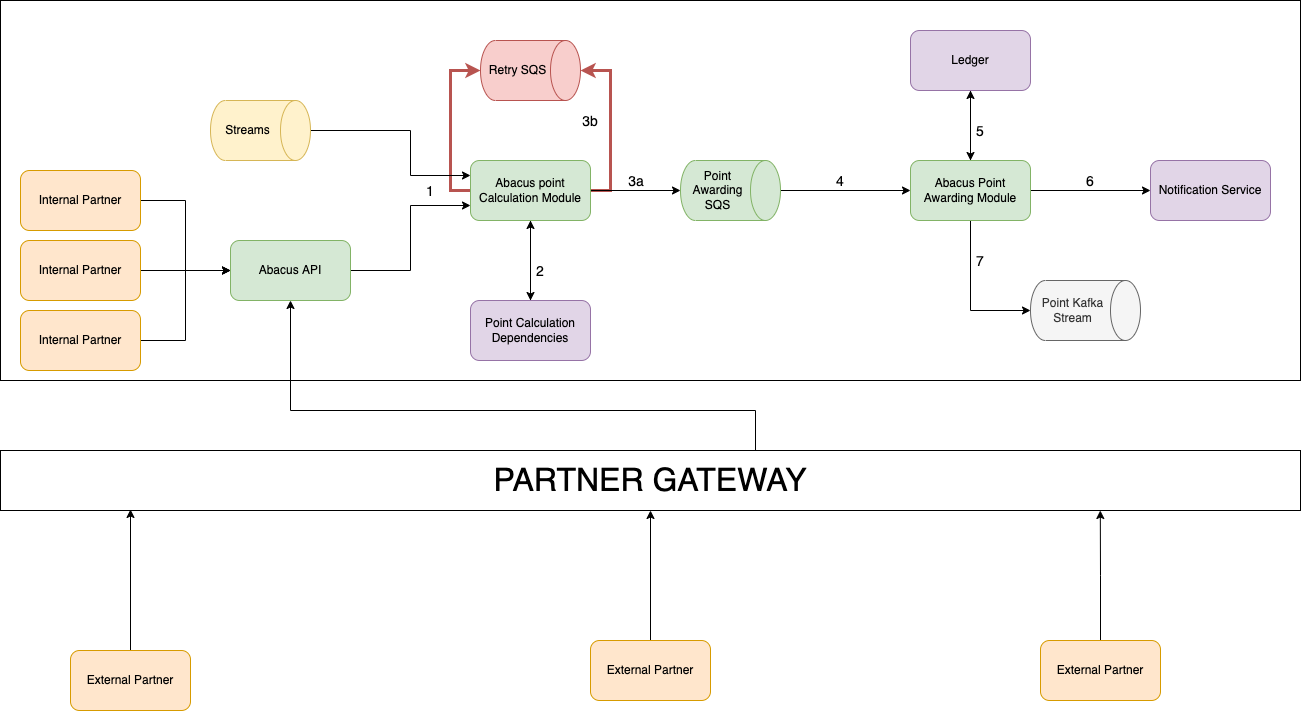

The diagram above was exported from draw.io. Its source (the exported page's mxGraphModel, read from the mxfile embedded in the PNG):
<mxGraphModel dx="1585" dy="636" grid="1" gridSize="10" guides="1" tooltips="1" connect="1" arrows="1" fold="1" page="0" pageScale="1" pageWidth="1654" pageHeight="1169" math="0" shadow="0">
  <root>
    <mxCell id="0" />
    <mxCell id="1" parent="0" />
    <mxCell id="TLZIotQGTnzHSsCQTDEa-11" value="" style="rounded=0;whiteSpace=wrap;html=1;" parent="1" vertex="1">
      <mxGeometry x="-380" y="190" width="1300" height="380" as="geometry" />
    </mxCell>
    <mxCell id="TLZIotQGTnzHSsCQTDEa-2" value="Retry SQS" style="shape=cylinder3;whiteSpace=wrap;html=1;boundedLbl=1;backgroundOutline=1;size=15;direction=south;fillColor=#f8cecc;strokeColor=#b85450;" parent="1" vertex="1">
      <mxGeometry x="100" y="230" width="100" height="60" as="geometry" />
    </mxCell>
    <mxCell id="TLZIotQGTnzHSsCQTDEa-33" style="edgeStyle=orthogonalEdgeStyle;rounded=0;orthogonalLoop=1;jettySize=auto;html=1;exitX=1;exitY=0.5;exitDx=0;exitDy=0;entryX=0.5;entryY=0;entryDx=0;entryDy=0;entryPerimeter=0;fontSize=32;strokeWidth=3;fillColor=#f8cecc;strokeColor=#b85450;" parent="1" source="TLZIotQGTnzHSsCQTDEa-3" target="TLZIotQGTnzHSsCQTDEa-2" edge="1">
      <mxGeometry relative="1" as="geometry" />
    </mxCell>
    <mxCell id="TLZIotQGTnzHSsCQTDEa-35" style="edgeStyle=orthogonalEdgeStyle;rounded=0;orthogonalLoop=1;jettySize=auto;html=1;entryX=0.5;entryY=1;entryDx=0;entryDy=0;entryPerimeter=0;fontSize=32;strokeWidth=3;exitX=0;exitY=0.5;exitDx=0;exitDy=0;fillColor=#f8cecc;strokeColor=#b85450;" parent="1" source="TLZIotQGTnzHSsCQTDEa-3" target="TLZIotQGTnzHSsCQTDEa-2" edge="1">
      <mxGeometry relative="1" as="geometry" />
    </mxCell>
    <mxCell id="TLZIotQGTnzHSsCQTDEa-36" style="edgeStyle=orthogonalEdgeStyle;rounded=0;orthogonalLoop=1;jettySize=auto;html=1;exitX=1;exitY=0.5;exitDx=0;exitDy=0;fontSize=32;strokeWidth=1;" parent="1" source="TLZIotQGTnzHSsCQTDEa-3" target="TLZIotQGTnzHSsCQTDEa-4" edge="1">
      <mxGeometry relative="1" as="geometry" />
    </mxCell>
    <mxCell id="TLZIotQGTnzHSsCQTDEa-43" style="edgeStyle=orthogonalEdgeStyle;rounded=0;orthogonalLoop=1;jettySize=auto;html=1;exitX=0.5;exitY=1;exitDx=0;exitDy=0;entryX=0.5;entryY=0;entryDx=0;entryDy=0;fontSize=32;strokeWidth=1;" parent="1" source="TLZIotQGTnzHSsCQTDEa-3" target="TLZIotQGTnzHSsCQTDEa-9" edge="1">
      <mxGeometry relative="1" as="geometry" />
    </mxCell>
    <mxCell id="TLZIotQGTnzHSsCQTDEa-3" value="Abacus point Calculation Module" style="rounded=1;whiteSpace=wrap;html=1;fillColor=#d5e8d4;strokeColor=#82b366;" parent="1" vertex="1">
      <mxGeometry x="90" y="350" width="120" height="60" as="geometry" />
    </mxCell>
    <mxCell id="TLZIotQGTnzHSsCQTDEa-37" style="edgeStyle=orthogonalEdgeStyle;rounded=0;orthogonalLoop=1;jettySize=auto;html=1;exitX=0.5;exitY=0;exitDx=0;exitDy=0;exitPerimeter=0;entryX=0;entryY=0.5;entryDx=0;entryDy=0;fontSize=32;strokeWidth=1;" parent="1" source="TLZIotQGTnzHSsCQTDEa-4" target="TLZIotQGTnzHSsCQTDEa-5" edge="1">
      <mxGeometry relative="1" as="geometry" />
    </mxCell>
    <mxCell id="TLZIotQGTnzHSsCQTDEa-4" value="Point Awarding SQS" style="shape=cylinder3;whiteSpace=wrap;html=1;boundedLbl=1;backgroundOutline=1;size=15;direction=south;fillColor=#d5e8d4;strokeColor=#82b366;" parent="1" vertex="1">
      <mxGeometry x="300" y="350" width="100" height="60" as="geometry" />
    </mxCell>
    <mxCell id="TLZIotQGTnzHSsCQTDEa-38" style="edgeStyle=orthogonalEdgeStyle;rounded=0;orthogonalLoop=1;jettySize=auto;html=1;exitX=0.5;exitY=0;exitDx=0;exitDy=0;fontSize=32;strokeWidth=1;" parent="1" source="TLZIotQGTnzHSsCQTDEa-5" target="TLZIotQGTnzHSsCQTDEa-6" edge="1">
      <mxGeometry relative="1" as="geometry" />
    </mxCell>
    <mxCell id="TLZIotQGTnzHSsCQTDEa-40" style="edgeStyle=orthogonalEdgeStyle;rounded=0;orthogonalLoop=1;jettySize=auto;html=1;exitX=1;exitY=0.5;exitDx=0;exitDy=0;entryX=0;entryY=0.5;entryDx=0;entryDy=0;fontSize=32;strokeWidth=1;" parent="1" source="TLZIotQGTnzHSsCQTDEa-5" target="TLZIotQGTnzHSsCQTDEa-7" edge="1">
      <mxGeometry relative="1" as="geometry" />
    </mxCell>
    <mxCell id="TLZIotQGTnzHSsCQTDEa-42" style="edgeStyle=orthogonalEdgeStyle;rounded=0;orthogonalLoop=1;jettySize=auto;html=1;exitX=0.5;exitY=1;exitDx=0;exitDy=0;entryX=0.5;entryY=1;entryDx=0;entryDy=0;entryPerimeter=0;fontSize=32;strokeWidth=1;" parent="1" source="TLZIotQGTnzHSsCQTDEa-5" target="TLZIotQGTnzHSsCQTDEa-8" edge="1">
      <mxGeometry relative="1" as="geometry" />
    </mxCell>
    <mxCell id="TLZIotQGTnzHSsCQTDEa-5" value="Abacus Point Awarding Module" style="rounded=1;whiteSpace=wrap;html=1;fillColor=#d5e8d4;strokeColor=#82b366;" parent="1" vertex="1">
      <mxGeometry x="530" y="350" width="120" height="60" as="geometry" />
    </mxCell>
    <mxCell id="TLZIotQGTnzHSsCQTDEa-39" style="edgeStyle=orthogonalEdgeStyle;rounded=0;orthogonalLoop=1;jettySize=auto;html=1;exitX=0.5;exitY=1;exitDx=0;exitDy=0;entryX=0.5;entryY=0;entryDx=0;entryDy=0;fontSize=32;strokeWidth=1;" parent="1" source="TLZIotQGTnzHSsCQTDEa-6" target="TLZIotQGTnzHSsCQTDEa-5" edge="1">
      <mxGeometry relative="1" as="geometry" />
    </mxCell>
    <mxCell id="TLZIotQGTnzHSsCQTDEa-6" value="Ledger" style="rounded=1;whiteSpace=wrap;html=1;fillColor=#e1d5e7;strokeColor=#9673a6;" parent="1" vertex="1">
      <mxGeometry x="530" y="220" width="120" height="60" as="geometry" />
    </mxCell>
    <mxCell id="TLZIotQGTnzHSsCQTDEa-7" value="Notification Service" style="rounded=1;whiteSpace=wrap;html=1;fillColor=#e1d5e7;strokeColor=#9673a6;" parent="1" vertex="1">
      <mxGeometry x="770" y="350" width="120" height="60" as="geometry" />
    </mxCell>
    <mxCell id="TLZIotQGTnzHSsCQTDEa-8" value="Point Kafka Stream" style="shape=cylinder3;whiteSpace=wrap;html=1;boundedLbl=1;backgroundOutline=1;size=15;direction=south;fillColor=#f5f5f5;strokeColor=#666666;fontColor=#333333;" parent="1" vertex="1">
      <mxGeometry x="650" y="470" width="110" height="60" as="geometry" />
    </mxCell>
    <mxCell id="TLZIotQGTnzHSsCQTDEa-44" style="edgeStyle=orthogonalEdgeStyle;rounded=0;orthogonalLoop=1;jettySize=auto;html=1;exitX=0.5;exitY=0;exitDx=0;exitDy=0;fontSize=32;strokeWidth=1;" parent="1" source="TLZIotQGTnzHSsCQTDEa-9" edge="1">
      <mxGeometry relative="1" as="geometry">
        <mxPoint x="150" y="410" as="targetPoint" />
      </mxGeometry>
    </mxCell>
    <mxCell id="TLZIotQGTnzHSsCQTDEa-9" value="Point Calculation Dependencies" style="rounded=1;whiteSpace=wrap;html=1;fillColor=#e1d5e7;strokeColor=#9673a6;" parent="1" vertex="1">
      <mxGeometry x="90" y="490" width="120" height="60" as="geometry" />
    </mxCell>
    <mxCell id="TLZIotQGTnzHSsCQTDEa-23" style="edgeStyle=orthogonalEdgeStyle;rounded=0;orthogonalLoop=1;jettySize=auto;html=1;fontSize=32;entryX=0;entryY=0.25;entryDx=0;entryDy=0;" parent="1" source="TLZIotQGTnzHSsCQTDEa-10" target="TLZIotQGTnzHSsCQTDEa-3" edge="1">
      <mxGeometry relative="1" as="geometry">
        <mxPoint x="60" y="365" as="targetPoint" />
        <Array as="points">
          <mxPoint x="30" y="320" />
          <mxPoint x="30" y="365" />
        </Array>
      </mxGeometry>
    </mxCell>
    <mxCell id="TLZIotQGTnzHSsCQTDEa-10" value="Streams" style="shape=cylinder3;whiteSpace=wrap;html=1;boundedLbl=1;backgroundOutline=1;size=15;direction=south;fillColor=#fff2cc;strokeColor=#d6b656;" parent="1" vertex="1">
      <mxGeometry x="-170" y="290" width="100" height="60" as="geometry" />
    </mxCell>
    <mxCell id="TLZIotQGTnzHSsCQTDEa-21" style="edgeStyle=orthogonalEdgeStyle;rounded=0;orthogonalLoop=1;jettySize=auto;html=1;exitX=0.5;exitY=0;exitDx=0;exitDy=0;entryX=0.5;entryY=1;entryDx=0;entryDy=0;fontSize=32;" parent="1" source="TLZIotQGTnzHSsCQTDEa-12" target="TLZIotQGTnzHSsCQTDEa-22" edge="1">
      <mxGeometry relative="1" as="geometry">
        <Array as="points">
          <mxPoint x="375" y="600" />
          <mxPoint x="-90" y="600" />
        </Array>
      </mxGeometry>
    </mxCell>
    <mxCell id="TLZIotQGTnzHSsCQTDEa-12" value="&lt;div style=&quot;text-align: justify&quot;&gt;&lt;span style=&quot;font-size: 32px ; line-height: 0.9&quot;&gt;PARTNER GATEWAY&lt;/span&gt;&lt;/div&gt;" style="rounded=0;whiteSpace=wrap;html=1;" parent="1" vertex="1">
      <mxGeometry x="-380" y="640" width="1300" height="60" as="geometry" />
    </mxCell>
    <mxCell id="TLZIotQGTnzHSsCQTDEa-46" style="edgeStyle=orthogonalEdgeStyle;rounded=0;orthogonalLoop=1;jettySize=auto;html=1;exitX=0.5;exitY=0;exitDx=0;exitDy=0;entryX=0.1;entryY=0.983;entryDx=0;entryDy=0;entryPerimeter=0;fontSize=32;strokeWidth=1;" parent="1" source="TLZIotQGTnzHSsCQTDEa-13" target="TLZIotQGTnzHSsCQTDEa-12" edge="1">
      <mxGeometry relative="1" as="geometry" />
    </mxCell>
    <mxCell id="TLZIotQGTnzHSsCQTDEa-13" value="External Partner" style="rounded=1;whiteSpace=wrap;html=1;fillColor=#ffe6cc;strokeColor=#d79b00;" parent="1" vertex="1">
      <mxGeometry x="-310" y="840" width="120" height="60" as="geometry" />
    </mxCell>
    <mxCell id="TLZIotQGTnzHSsCQTDEa-16" style="edgeStyle=orthogonalEdgeStyle;rounded=0;orthogonalLoop=1;jettySize=auto;html=1;exitX=0.5;exitY=0;exitDx=0;exitDy=0;entryX=0.5;entryY=1;entryDx=0;entryDy=0;fontSize=32;" parent="1" source="TLZIotQGTnzHSsCQTDEa-14" target="TLZIotQGTnzHSsCQTDEa-12" edge="1">
      <mxGeometry relative="1" as="geometry" />
    </mxCell>
    <mxCell id="TLZIotQGTnzHSsCQTDEa-14" value="External Partner" style="rounded=1;whiteSpace=wrap;html=1;fillColor=#ffe6cc;strokeColor=#d79b00;" parent="1" vertex="1">
      <mxGeometry x="210" y="830" width="120" height="60" as="geometry" />
    </mxCell>
    <mxCell id="TLZIotQGTnzHSsCQTDEa-47" style="edgeStyle=orthogonalEdgeStyle;rounded=0;orthogonalLoop=1;jettySize=auto;html=1;exitX=0.5;exitY=0;exitDx=0;exitDy=0;entryX=0.846;entryY=1;entryDx=0;entryDy=0;entryPerimeter=0;fontSize=32;strokeWidth=1;" parent="1" source="TLZIotQGTnzHSsCQTDEa-15" target="TLZIotQGTnzHSsCQTDEa-12" edge="1">
      <mxGeometry relative="1" as="geometry" />
    </mxCell>
    <mxCell id="TLZIotQGTnzHSsCQTDEa-15" value="External Partner" style="rounded=1;whiteSpace=wrap;html=1;fillColor=#ffe6cc;strokeColor=#d79b00;" parent="1" vertex="1">
      <mxGeometry x="660" y="830" width="120" height="60" as="geometry" />
    </mxCell>
    <mxCell id="TLZIotQGTnzHSsCQTDEa-34" style="edgeStyle=orthogonalEdgeStyle;rounded=0;orthogonalLoop=1;jettySize=auto;html=1;exitX=1;exitY=0.5;exitDx=0;exitDy=0;entryX=0;entryY=0.75;entryDx=0;entryDy=0;fontSize=32;strokeWidth=1;" parent="1" source="TLZIotQGTnzHSsCQTDEa-22" target="TLZIotQGTnzHSsCQTDEa-3" edge="1">
      <mxGeometry relative="1" as="geometry" />
    </mxCell>
    <mxCell id="TLZIotQGTnzHSsCQTDEa-22" value="Abacus API" style="rounded=1;whiteSpace=wrap;html=1;fillColor=#d5e8d4;strokeColor=#82b366;" parent="1" vertex="1">
      <mxGeometry x="-150" y="430" width="120" height="60" as="geometry" />
    </mxCell>
    <mxCell id="TLZIotQGTnzHSsCQTDEa-30" style="edgeStyle=orthogonalEdgeStyle;rounded=0;orthogonalLoop=1;jettySize=auto;html=1;exitX=1;exitY=0.5;exitDx=0;exitDy=0;fontSize=32;" parent="1" source="TLZIotQGTnzHSsCQTDEa-25" edge="1">
      <mxGeometry relative="1" as="geometry">
        <mxPoint x="-150" y="460" as="targetPoint" />
      </mxGeometry>
    </mxCell>
    <mxCell id="TLZIotQGTnzHSsCQTDEa-25" value="Internal Partner" style="rounded=1;whiteSpace=wrap;html=1;fillColor=#ffe6cc;strokeColor=#d79b00;" parent="1" vertex="1">
      <mxGeometry x="-360" y="430" width="120" height="60" as="geometry" />
    </mxCell>
    <mxCell id="TLZIotQGTnzHSsCQTDEa-31" style="edgeStyle=orthogonalEdgeStyle;rounded=0;orthogonalLoop=1;jettySize=auto;html=1;exitX=1;exitY=0.5;exitDx=0;exitDy=0;entryX=0;entryY=0.5;entryDx=0;entryDy=0;fontSize=32;" parent="1" source="TLZIotQGTnzHSsCQTDEa-26" target="TLZIotQGTnzHSsCQTDEa-22" edge="1">
      <mxGeometry relative="1" as="geometry" />
    </mxCell>
    <mxCell id="TLZIotQGTnzHSsCQTDEa-26" value="Internal Partner" style="rounded=1;whiteSpace=wrap;html=1;fillColor=#ffe6cc;strokeColor=#d79b00;" parent="1" vertex="1">
      <mxGeometry x="-360" y="500" width="120" height="60" as="geometry" />
    </mxCell>
    <mxCell id="TLZIotQGTnzHSsCQTDEa-29" value="" style="edgeStyle=orthogonalEdgeStyle;rounded=0;orthogonalLoop=1;jettySize=auto;html=1;fontSize=32;entryX=0;entryY=0.5;entryDx=0;entryDy=0;" parent="1" source="TLZIotQGTnzHSsCQTDEa-27" target="TLZIotQGTnzHSsCQTDEa-22" edge="1">
      <mxGeometry relative="1" as="geometry">
        <mxPoint x="-160" y="390" as="targetPoint" />
      </mxGeometry>
    </mxCell>
    <mxCell id="TLZIotQGTnzHSsCQTDEa-27" value="Internal Partner" style="rounded=1;whiteSpace=wrap;html=1;fillColor=#ffe6cc;strokeColor=#d79b00;" parent="1" vertex="1">
      <mxGeometry x="-360" y="360" width="120" height="60" as="geometry" />
    </mxCell>
    <mxCell id="TLZIotQGTnzHSsCQTDEa-48" value="&lt;font style=&quot;font-size: 14px&quot;&gt;1&lt;/font&gt;" style="text;html=1;strokeColor=none;fillColor=none;align=center;verticalAlign=middle;whiteSpace=wrap;rounded=0;fontSize=32;" parent="1" vertex="1">
      <mxGeometry x="20" y="360" width="60" height="30" as="geometry" />
    </mxCell>
    <mxCell id="TLZIotQGTnzHSsCQTDEa-49" value="&lt;span style=&quot;font-size: 14px&quot;&gt;2&lt;/span&gt;" style="text;html=1;strokeColor=none;fillColor=none;align=center;verticalAlign=middle;whiteSpace=wrap;rounded=0;fontSize=32;" parent="1" vertex="1">
      <mxGeometry x="130" y="440" width="60" height="30" as="geometry" />
    </mxCell>
    <mxCell id="TLZIotQGTnzHSsCQTDEa-50" value="&lt;span style=&quot;font-size: 14px&quot;&gt;3a&lt;/span&gt;" style="text;html=1;strokeColor=none;fillColor=none;align=center;verticalAlign=middle;whiteSpace=wrap;rounded=0;fontSize=32;" parent="1" vertex="1">
      <mxGeometry x="226" y="350" width="60" height="30" as="geometry" />
    </mxCell>
    <mxCell id="TLZIotQGTnzHSsCQTDEa-51" value="&lt;span style=&quot;font-size: 14px&quot;&gt;3b&lt;/span&gt;" style="text;html=1;strokeColor=none;fillColor=none;align=center;verticalAlign=middle;whiteSpace=wrap;rounded=0;fontSize=32;" parent="1" vertex="1">
      <mxGeometry x="180" y="290" width="60" height="30" as="geometry" />
    </mxCell>
    <mxCell id="TLZIotQGTnzHSsCQTDEa-54" value="&lt;span style=&quot;font-size: 14px&quot;&gt;4&lt;/span&gt;" style="text;html=1;strokeColor=none;fillColor=none;align=center;verticalAlign=middle;whiteSpace=wrap;rounded=0;fontSize=32;" parent="1" vertex="1">
      <mxGeometry x="430" y="350" width="60" height="30" as="geometry" />
    </mxCell>
    <mxCell id="TLZIotQGTnzHSsCQTDEa-55" value="&lt;span style=&quot;font-size: 14px&quot;&gt;5&lt;/span&gt;" style="text;html=1;strokeColor=none;fillColor=none;align=center;verticalAlign=middle;whiteSpace=wrap;rounded=0;fontSize=32;" parent="1" vertex="1">
      <mxGeometry x="570" y="300" width="60" height="30" as="geometry" />
    </mxCell>
    <mxCell id="TLZIotQGTnzHSsCQTDEa-56" value="&lt;span style=&quot;font-size: 14px&quot;&gt;6&lt;/span&gt;" style="text;html=1;strokeColor=none;fillColor=none;align=center;verticalAlign=middle;whiteSpace=wrap;rounded=0;fontSize=32;" parent="1" vertex="1">
      <mxGeometry x="680" y="350" width="60" height="30" as="geometry" />
    </mxCell>
    <mxCell id="TLZIotQGTnzHSsCQTDEa-57" value="&lt;span style=&quot;font-size: 14px&quot;&gt;7&lt;/span&gt;" style="text;html=1;strokeColor=none;fillColor=none;align=center;verticalAlign=middle;whiteSpace=wrap;rounded=0;fontSize=32;" parent="1" vertex="1">
      <mxGeometry x="570" y="430" width="60" height="30" as="geometry" />
    </mxCell>
  </root>
</mxGraphModel>